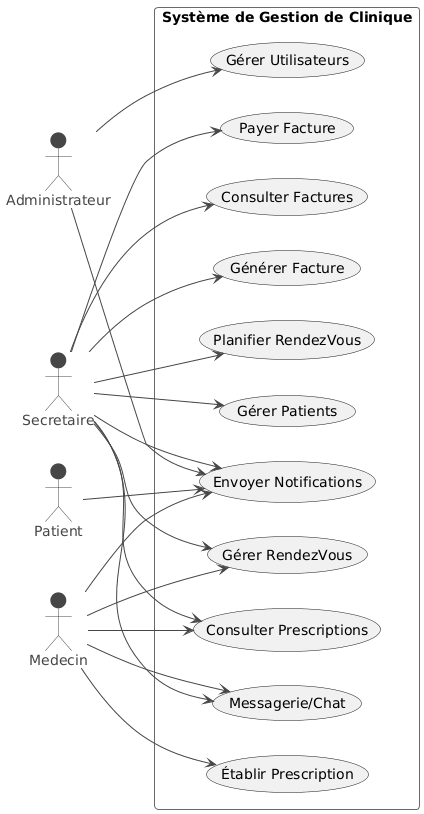

The diagram above was rendered by PlantUML. Its source (embedded in the PNG):
@startuml
!theme vibrant
left to right direction
actor Administrateur
actor Secretaire
actor Medecin
actor Patient

rectangle "Système de Gestion de Clinique" {

  (Gérer Utilisateurs) as UC1
  (Gérer Patients) as UC2
  (Planifier RendezVous) as UC3
  (Gérer RendezVous) as UC4
  (Établir Prescription) as UC5
  (Consulter Prescriptions) as UC6
  (Générer Facture) as UC7
  (Consulter Factures) as UC8
  (Payer Facture) as UC9
  (Envoyer Notifications) as UC10
  (Messagerie/Chat) as UC11

  Administrateur --> UC1
  Secretaire --> UC2
  Secretaire --> UC3
  Secretaire --> UC4
  Medecin --> UC4
  Medecin --> UC5
  Medecin --> UC6
  Secretaire --> UC6
  Secretaire --> UC7
  Secretaire --> UC8
  Secretaire --> UC9
  Administrateur --> UC10
  Secretaire --> UC10
  Medecin --> UC10
  Patient --> UC10
  Medecin --> UC11
  Secretaire --> UC11
}
@enduml